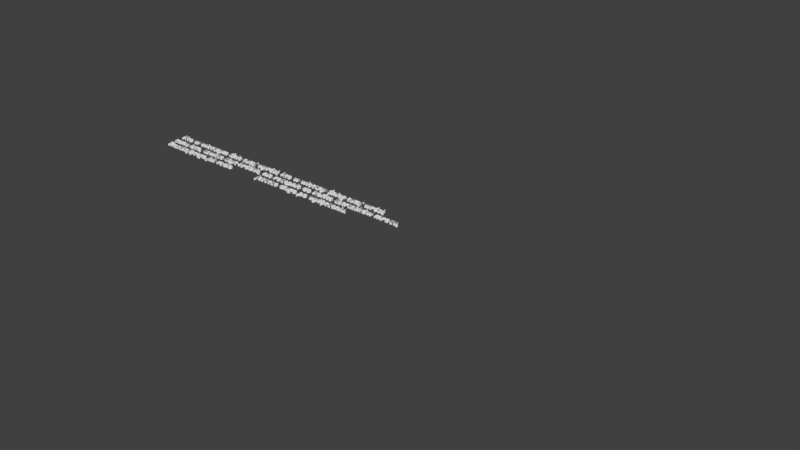 # Source: Tekst-KtoWWiecznym_.blend  (saved by Blender 2.79.0; exported with 4.5.12 LTS)
import bpy
from mathutils import Matrix  # noqa: F401  (used for matrix-valued properties, if any)

bpy.ops.wm.read_factory_settings(use_empty=True)
scene = bpy.context.scene
scene.name = 'Scene'

# ---- collections
col_collection_1 = bpy.data.collections.new('Collection 1'); scene.collection.children.link(col_collection_1)

# ---- world
world_world = bpy.data.worlds.new('World'); scene.world = world_world
world_world.color = (0.05088, 0.05088, 0.05088)
world_world.use_sun_shadow = False
world_world.sun_shadow_jitter_overblur = 0.0
world_world.cycles.sampling_method = 'MANUAL'

# ---- curves / text
txt_text_002 = bpy.data.curves.new('Text.002', 'FONT')
txt_text_002.dimensions = '2D'
txt_text_002.body = '\n\nTraszkającego jak radio'
txt_text_002.use_path_clamp = True
txt_text_002.bevel_resolution = 0
txt_text_002.extrude = 0.1
txt_text = bpy.data.curves.new('Text', 'FONT')
txt_text.dimensions = '2D'
txt_text.body = 'Kto w wiecznym śnie tutaj wyrósł, kto w wieczny śnieg tutaj wrósł,\ntemu lato, zawsze zbyt krótkie, nie rozepnie do końca zatrzasków mrozu,\n                                               jeszcze długo po wyłączeniu.'
txt_text.use_path_clamp = True
txt_text.bevel_resolution = 0
txt_text.extrude = 0.1

# ---- objects
ob_text_001 = bpy.data.objects.new('Text.001', txt_text_002)
ob_text = bpy.data.objects.new('Text', txt_text)

# ---- transforms, parenting, visibility, modifiers, constraints
ob_text_001.location = (0.0, 0.0, 0.0)
ob_text_001.lineart.crease_threshold = 0.0
ob_text.location = (0.0, 0.0, 0.0)
ob_text.lineart.crease_threshold = 0.0

# ---- collection membership
col_collection_1.objects.link(ob_text_001)
col_collection_1.objects.link(ob_text)

# ---- scene / render settings (as saved in the file)
scene.frame_start = 1; scene.frame_end = 250; scene.frame_set(1)
scene.render.engine = 'BLENDER_EEVEE_NEXT'
scene.render.resolution_percentage = 50
scene.render.dither_intensity = 0.0
scene.cycles.use_denoising = False
scene.cycles.samples = 128
scene.cycles.sampling_pattern = 'TABULATED_SOBOL'
scene.cycles.use_adaptive_sampling = False
scene.cycles.use_light_tree = False
scene.cycles.blur_glossy = 0.0
scene.cycles.sample_clamp_indirect = 0.0
scene.view_settings.view_transform = 'Standard'
bpy.context.view_layer.update()

# ---- added for rendering (the .blend has no active camera and no usable light): camera, sun
cam_auto = bpy.data.cameras.new('AutoCamera')
cam_auto.lens = 50.0
cam_auto.sensor_width = 36.0
cam_auto.clip_end = 1000.0
ob_auto_camera = bpy.data.objects.new('AutoCamera', cam_auto)
scene.collection.objects.link(ob_auto_camera)
ob_auto_camera.location = (85.4959, -67.3051, 44.4168)
ob_auto_camera.rotation_euler = (1.09748, -7.21219e-08, 0.694738)
scene.camera = ob_auto_camera
light_auto_sun = bpy.data.lights.new('AutoSun', 'SUN')
light_auto_sun.energy = 3.0
light_auto_sun.angle = 0.0523599
ob_auto_sun = bpy.data.objects.new('AutoSun', light_auto_sun)
scene.collection.objects.link(ob_auto_sun)
ob_auto_sun.rotation_euler = (0.872665, 0.174533, 0.523599)
bpy.context.view_layer.update()

